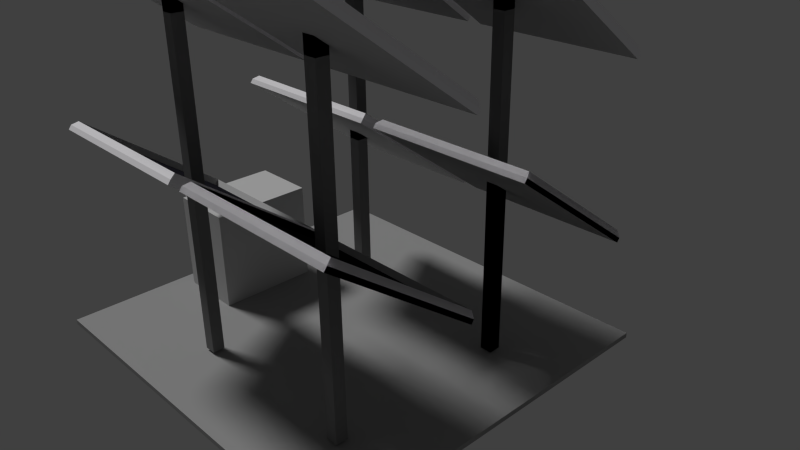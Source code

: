 # Source: solar-panel.blend  (saved by Blender 2.74.0; exported with 4.5.12 LTS)
import bpy
from mathutils import Matrix  # noqa: F401  (used for matrix-valued properties, if any)

bpy.ops.wm.read_factory_settings(use_empty=True)
scene = bpy.context.scene
scene.name = 'Scene'

# ---- collections
col_collection_1 = bpy.data.collections.new('Collection 1'); scene.collection.children.link(col_collection_1)

# ---- materials (node trees are filled in below, after node groups)
mat_material = bpy.data.materials.new('Material')
mat_material.alpha_threshold = 0.0
mat_material.use_transparent_shadow = False
mat_material.diffuse_color = (0.3588, 0.3588, 0.3588, 1.0)
mat_material.roughness = 0.5
mat_material.line_color = (0.0, 0.0, 0.0, 1.0)
mat_material_010 = bpy.data.materials.new('Material.010')
mat_material_010.alpha_threshold = 0.0
mat_material_010.use_transparent_shadow = False
mat_material_010.diffuse_color = (0.01592, 0.04009, 0.1107, 1.0)
mat_material_010.roughness = 0.5
mat_material_011 = bpy.data.materials.new('Material.011')
mat_material_011.alpha_threshold = 0.0
mat_material_011.use_transparent_shadow = False
mat_material_011.diffuse_color = (0.6152, 0.6152, 0.6152, 1.0)
mat_material_011.roughness = 0.5
mat_material_006 = bpy.data.materials.new('Material.006')
mat_material_006.alpha_threshold = 0.0
mat_material_006.use_transparent_shadow = False
mat_material_006.diffuse_color = (0.9163, 0.9369, 1.0, 1.0)
mat_material_006.roughness = 0.5
mat_material_006.line_color = (0.0, 0.0, 0.0, 1.0)
mat_material_008 = bpy.data.materials.new('Material.008')
mat_material_008.alpha_threshold = 0.0
mat_material_008.use_transparent_shadow = False
mat_material_008.diffuse_color = (0.01667, 0.01618, 0.02198, 1.0)
mat_material_008.roughness = 0.5
mat_barrette = bpy.data.materials.new('barrette')
mat_barrette.alpha_threshold = 0.0
mat_barrette.use_transparent_shadow = False
mat_barrette.diffuse_color = (0.6383, 0.6383, 0.6383, 1.0)
mat_barrette.roughness = 0.5
mat_material_009 = bpy.data.materials.new('Material.009')
mat_material_009.alpha_threshold = 0.0
mat_material_009.use_transparent_shadow = False
mat_material_009.roughness = 0.5
mat_barrette_2 = bpy.data.materials.new('barrette-2')
mat_barrette_2.alpha_threshold = 0.0
mat_barrette_2.use_transparent_shadow = False
mat_barrette_2.diffuse_color = (0.9849, 0.9699, 1.0, 1.0)
mat_barrette_2.roughness = 0.5
mat_material_007 = bpy.data.materials.new('Material.007')
mat_material_007.alpha_threshold = 0.0
mat_material_007.use_transparent_shadow = False
mat_material_007.diffuse_color = (0.2266, 0.2266, 0.2266, 1.0)
mat_material_007.roughness = 0.5
mat_material_007.line_color = (0.0, 0.0, 0.0, 1.0)
mat_material_012 = bpy.data.materials.new('Material.012')
mat_material_012.alpha_threshold = 0.0
mat_material_012.use_transparent_shadow = False
mat_material_012.diffuse_color = (0.9163, 0.9369, 1.0, 1.0)
mat_material_012.roughness = 0.5
mat_material_012.line_color = (0.0, 0.0, 0.0, 1.0)
mat_material_013 = bpy.data.materials.new('Material.013')
mat_material_013.alpha_threshold = 0.0
mat_material_013.use_transparent_shadow = False
mat_material_013.diffuse_color = (0.01667, 0.01618, 0.02198, 1.0)
mat_material_013.roughness = 0.5
mat_barrette_001 = bpy.data.materials.new('barrette.001')
mat_barrette_001.alpha_threshold = 0.0
mat_barrette_001.use_transparent_shadow = False
mat_barrette_001.diffuse_color = (0.6383, 0.6383, 0.6383, 1.0)
mat_barrette_001.roughness = 0.5
mat_material_014 = bpy.data.materials.new('Material.014')
mat_material_014.alpha_threshold = 0.0
mat_material_014.use_transparent_shadow = False
mat_material_014.roughness = 0.5
mat_barrette_2_001 = bpy.data.materials.new('barrette-2.001')
mat_barrette_2_001.alpha_threshold = 0.0
mat_barrette_2_001.use_transparent_shadow = False
mat_barrette_2_001.diffuse_color = (0.9849, 0.9699, 1.0, 1.0)
mat_barrette_2_001.roughness = 0.5
mat_material_015 = bpy.data.materials.new('Material.015')
mat_material_015.alpha_threshold = 0.0
mat_material_015.use_transparent_shadow = False
mat_material_015.diffuse_color = (0.2266, 0.2266, 0.2266, 1.0)
mat_material_015.roughness = 0.5
mat_material_015.line_color = (0.0, 0.0, 0.0, 1.0)
mat_material_016 = bpy.data.materials.new('Material.016')
mat_material_016.alpha_threshold = 0.0
mat_material_016.use_transparent_shadow = False
mat_material_016.diffuse_color = (0.9163, 0.9369, 1.0, 1.0)
mat_material_016.roughness = 0.5
mat_material_016.line_color = (0.0, 0.0, 0.0, 1.0)
mat_material_017 = bpy.data.materials.new('Material.017')
mat_material_017.alpha_threshold = 0.0
mat_material_017.use_transparent_shadow = False
mat_material_017.diffuse_color = (0.01667, 0.01618, 0.02198, 1.0)
mat_material_017.roughness = 0.5
mat_barrette_002 = bpy.data.materials.new('barrette.002')
mat_barrette_002.alpha_threshold = 0.0
mat_barrette_002.use_transparent_shadow = False
mat_barrette_002.diffuse_color = (0.6383, 0.6383, 0.6383, 1.0)
mat_barrette_002.roughness = 0.5
mat_material_018 = bpy.data.materials.new('Material.018')
mat_material_018.alpha_threshold = 0.0
mat_material_018.use_transparent_shadow = False
mat_material_018.roughness = 0.5
mat_barrette_2_002 = bpy.data.materials.new('barrette-2.002')
mat_barrette_2_002.alpha_threshold = 0.0
mat_barrette_2_002.use_transparent_shadow = False
mat_barrette_2_002.diffuse_color = (0.9849, 0.9699, 1.0, 1.0)
mat_barrette_2_002.roughness = 0.5
mat_material_019 = bpy.data.materials.new('Material.019')
mat_material_019.alpha_threshold = 0.0
mat_material_019.use_transparent_shadow = False
mat_material_019.diffuse_color = (0.2266, 0.2266, 0.2266, 1.0)
mat_material_019.roughness = 0.5
mat_material_019.line_color = (0.0, 0.0, 0.0, 1.0)
mat_material_020 = bpy.data.materials.new('Material.020')
mat_material_020.alpha_threshold = 0.0
mat_material_020.use_transparent_shadow = False
mat_material_020.diffuse_color = (0.9163, 0.9369, 1.0, 1.0)
mat_material_020.roughness = 0.5
mat_material_020.line_color = (0.0, 0.0, 0.0, 1.0)
mat_material_021 = bpy.data.materials.new('Material.021')
mat_material_021.alpha_threshold = 0.0
mat_material_021.use_transparent_shadow = False
mat_material_021.diffuse_color = (0.01667, 0.01618, 0.02198, 1.0)
mat_material_021.roughness = 0.5
mat_barrette_003 = bpy.data.materials.new('barrette.003')
mat_barrette_003.alpha_threshold = 0.0
mat_barrette_003.use_transparent_shadow = False
mat_barrette_003.diffuse_color = (0.6383, 0.6383, 0.6383, 1.0)
mat_barrette_003.roughness = 0.5
mat_material_022 = bpy.data.materials.new('Material.022')
mat_material_022.alpha_threshold = 0.0
mat_material_022.use_transparent_shadow = False
mat_material_022.roughness = 0.5
mat_barrette_2_003 = bpy.data.materials.new('barrette-2.003')
mat_barrette_2_003.alpha_threshold = 0.0
mat_barrette_2_003.use_transparent_shadow = False
mat_barrette_2_003.diffuse_color = (0.9849, 0.9699, 1.0, 1.0)
mat_barrette_2_003.roughness = 0.5
mat_material_023 = bpy.data.materials.new('Material.023')
mat_material_023.alpha_threshold = 0.0
mat_material_023.use_transparent_shadow = False
mat_material_023.diffuse_color = (0.9163, 0.9369, 1.0, 1.0)
mat_material_023.roughness = 0.5
mat_material_023.line_color = (0.0, 0.0, 0.0, 1.0)
mat_material_024 = bpy.data.materials.new('Material.024')
mat_material_024.alpha_threshold = 0.0
mat_material_024.use_transparent_shadow = False
mat_material_024.diffuse_color = (0.01667, 0.01618, 0.02198, 1.0)
mat_material_024.roughness = 0.5
mat_barrette_004 = bpy.data.materials.new('barrette.004')
mat_barrette_004.alpha_threshold = 0.0
mat_barrette_004.use_transparent_shadow = False
mat_barrette_004.diffuse_color = (0.6383, 0.6383, 0.6383, 1.0)
mat_barrette_004.roughness = 0.5
mat_material_025 = bpy.data.materials.new('Material.025')
mat_material_025.alpha_threshold = 0.0
mat_material_025.use_transparent_shadow = False
mat_material_025.roughness = 0.5
mat_barrette_2_004 = bpy.data.materials.new('barrette-2.004')
mat_barrette_2_004.alpha_threshold = 0.0
mat_barrette_2_004.use_transparent_shadow = False
mat_barrette_2_004.diffuse_color = (0.9849, 0.9699, 1.0, 1.0)
mat_barrette_2_004.roughness = 0.5
mat_material_026 = bpy.data.materials.new('Material.026')
mat_material_026.alpha_threshold = 0.0
mat_material_026.use_transparent_shadow = False
mat_material_026.diffuse_color = (0.2266, 0.2266, 0.2266, 1.0)
mat_material_026.roughness = 0.5
mat_material_026.line_color = (0.0, 0.0, 0.0, 1.0)
mat_material_027 = bpy.data.materials.new('Material.027')
mat_material_027.alpha_threshold = 0.0
mat_material_027.use_transparent_shadow = False
mat_material_027.diffuse_color = (0.9163, 0.9369, 1.0, 1.0)
mat_material_027.roughness = 0.5
mat_material_027.line_color = (0.0, 0.0, 0.0, 1.0)
mat_material_028 = bpy.data.materials.new('Material.028')
mat_material_028.alpha_threshold = 0.0
mat_material_028.use_transparent_shadow = False
mat_material_028.diffuse_color = (0.01667, 0.01618, 0.02198, 1.0)
mat_material_028.roughness = 0.5
mat_barrette_005 = bpy.data.materials.new('barrette.005')
mat_barrette_005.alpha_threshold = 0.0
mat_barrette_005.use_transparent_shadow = False
mat_barrette_005.diffuse_color = (0.6383, 0.6383, 0.6383, 1.0)
mat_barrette_005.roughness = 0.5
mat_material_029 = bpy.data.materials.new('Material.029')
mat_material_029.alpha_threshold = 0.0
mat_material_029.use_transparent_shadow = False
mat_material_029.roughness = 0.5
mat_barrette_2_005 = bpy.data.materials.new('barrette-2.005')
mat_barrette_2_005.alpha_threshold = 0.0
mat_barrette_2_005.use_transparent_shadow = False
mat_barrette_2_005.diffuse_color = (0.9849, 0.9699, 1.0, 1.0)
mat_barrette_2_005.roughness = 0.5
mat_material_030 = bpy.data.materials.new('Material.030')
mat_material_030.alpha_threshold = 0.0
mat_material_030.use_transparent_shadow = False
mat_material_030.diffuse_color = (0.2266, 0.2266, 0.2266, 1.0)
mat_material_030.roughness = 0.5
mat_material_030.line_color = (0.0, 0.0, 0.0, 1.0)
mat_material_031 = bpy.data.materials.new('Material.031')
mat_material_031.alpha_threshold = 0.0
mat_material_031.use_transparent_shadow = False
mat_material_031.diffuse_color = (0.9163, 0.9369, 1.0, 1.0)
mat_material_031.roughness = 0.5
mat_material_031.line_color = (0.0, 0.0, 0.0, 1.0)
mat_material_032 = bpy.data.materials.new('Material.032')
mat_material_032.alpha_threshold = 0.0
mat_material_032.use_transparent_shadow = False
mat_material_032.diffuse_color = (0.01667, 0.01618, 0.02198, 1.0)
mat_material_032.roughness = 0.5
mat_barrette_006 = bpy.data.materials.new('barrette.006')
mat_barrette_006.alpha_threshold = 0.0
mat_barrette_006.use_transparent_shadow = False
mat_barrette_006.diffuse_color = (0.6383, 0.6383, 0.6383, 1.0)
mat_barrette_006.roughness = 0.5
mat_material_033 = bpy.data.materials.new('Material.033')
mat_material_033.alpha_threshold = 0.0
mat_material_033.use_transparent_shadow = False
mat_material_033.roughness = 0.5
mat_barrette_2_006 = bpy.data.materials.new('barrette-2.006')
mat_barrette_2_006.alpha_threshold = 0.0
mat_barrette_2_006.use_transparent_shadow = False
mat_barrette_2_006.diffuse_color = (0.9849, 0.9699, 1.0, 1.0)
mat_barrette_2_006.roughness = 0.5
mat_material_034 = bpy.data.materials.new('Material.034')
mat_material_034.alpha_threshold = 0.0
mat_material_034.use_transparent_shadow = False
mat_material_034.diffuse_color = (0.2266, 0.2266, 0.2266, 1.0)
mat_material_034.roughness = 0.5
mat_material_034.line_color = (0.0, 0.0, 0.0, 1.0)
mat_material_035 = bpy.data.materials.new('Material.035')
mat_material_035.alpha_threshold = 0.0
mat_material_035.use_transparent_shadow = False
mat_material_035.diffuse_color = (0.9163, 0.9369, 1.0, 1.0)
mat_material_035.roughness = 0.5
mat_material_035.line_color = (0.0, 0.0, 0.0, 1.0)
mat_material_036 = bpy.data.materials.new('Material.036')
mat_material_036.alpha_threshold = 0.0
mat_material_036.use_transparent_shadow = False
mat_material_036.diffuse_color = (0.01667, 0.01618, 0.02198, 1.0)
mat_material_036.roughness = 0.5
mat_barrette_007 = bpy.data.materials.new('barrette.007')
mat_barrette_007.alpha_threshold = 0.0
mat_barrette_007.use_transparent_shadow = False
mat_barrette_007.diffuse_color = (0.6383, 0.6383, 0.6383, 1.0)
mat_barrette_007.roughness = 0.5
mat_material_037 = bpy.data.materials.new('Material.037')
mat_material_037.alpha_threshold = 0.0
mat_material_037.use_transparent_shadow = False
mat_material_037.roughness = 0.5
mat_barrette_2_007 = bpy.data.materials.new('barrette-2.007')
mat_barrette_2_007.alpha_threshold = 0.0
mat_barrette_2_007.use_transparent_shadow = False
mat_barrette_2_007.diffuse_color = (0.9849, 0.9699, 1.0, 1.0)
mat_barrette_2_007.roughness = 0.5
mat_material_038 = bpy.data.materials.new('Material.038')
mat_material_038.alpha_threshold = 0.0
mat_material_038.use_transparent_shadow = False
mat_material_038.diffuse_color = (0.2266, 0.2266, 0.2266, 1.0)
mat_material_038.roughness = 0.5
mat_material_038.line_color = (0.0, 0.0, 0.0, 1.0)
mat_material_039 = bpy.data.materials.new('Material.039')
mat_material_039.alpha_threshold = 0.0
mat_material_039.use_transparent_shadow = False
mat_material_039.diffuse_color = (0.9163, 0.9369, 1.0, 1.0)
mat_material_039.roughness = 0.5
mat_material_039.line_color = (0.0, 0.0, 0.0, 1.0)
mat_material_040 = bpy.data.materials.new('Material.040')
mat_material_040.alpha_threshold = 0.0
mat_material_040.use_transparent_shadow = False
mat_material_040.diffuse_color = (0.01667, 0.01618, 0.02198, 1.0)
mat_material_040.roughness = 0.5
mat_barrette_008 = bpy.data.materials.new('barrette.008')
mat_barrette_008.alpha_threshold = 0.0
mat_barrette_008.use_transparent_shadow = False
mat_barrette_008.diffuse_color = (0.6383, 0.6383, 0.6383, 1.0)
mat_barrette_008.roughness = 0.5
mat_material_041 = bpy.data.materials.new('Material.041')
mat_material_041.alpha_threshold = 0.0
mat_material_041.use_transparent_shadow = False
mat_material_041.roughness = 0.5
mat_barrette_2_008 = bpy.data.materials.new('barrette-2.008')
mat_barrette_2_008.alpha_threshold = 0.0
mat_barrette_2_008.use_transparent_shadow = False
mat_barrette_2_008.diffuse_color = (0.9849, 0.9699, 1.0, 1.0)
mat_barrette_2_008.roughness = 0.5
mat_material_042 = bpy.data.materials.new('Material.042')
mat_material_042.alpha_threshold = 0.0
mat_material_042.use_transparent_shadow = False
mat_material_042.diffuse_color = (0.2266, 0.2266, 0.2266, 1.0)
mat_material_042.roughness = 0.5
mat_material_042.line_color = (0.0, 0.0, 0.0, 1.0)
mat_material_043 = bpy.data.materials.new('Material.043')
mat_material_043.alpha_threshold = 0.0
mat_material_043.use_transparent_shadow = False
mat_material_043.diffuse_color = (0.9163, 0.9369, 1.0, 1.0)
mat_material_043.roughness = 0.5
mat_material_043.line_color = (0.0, 0.0, 0.0, 1.0)
mat_material_044 = bpy.data.materials.new('Material.044')
mat_material_044.alpha_threshold = 0.0
mat_material_044.use_transparent_shadow = False
mat_material_044.diffuse_color = (0.01667, 0.01618, 0.02198, 1.0)
mat_material_044.roughness = 0.5
mat_barrette_009 = bpy.data.materials.new('barrette.009')
mat_barrette_009.alpha_threshold = 0.0
mat_barrette_009.use_transparent_shadow = False
mat_barrette_009.diffuse_color = (0.6383, 0.6383, 0.6383, 1.0)
mat_barrette_009.roughness = 0.5
mat_material_045 = bpy.data.materials.new('Material.045')
mat_material_045.alpha_threshold = 0.0
mat_material_045.use_transparent_shadow = False
mat_material_045.roughness = 0.5
mat_barrette_2_009 = bpy.data.materials.new('barrette-2.009')
mat_barrette_2_009.alpha_threshold = 0.0
mat_barrette_2_009.use_transparent_shadow = False
mat_barrette_2_009.diffuse_color = (0.9849, 0.9699, 1.0, 1.0)
mat_barrette_2_009.roughness = 0.5
mat_material_046 = bpy.data.materials.new('Material.046')
mat_material_046.alpha_threshold = 0.0
mat_material_046.use_transparent_shadow = False
mat_material_046.diffuse_color = (0.2266, 0.2266, 0.2266, 1.0)
mat_material_046.roughness = 0.5
mat_material_046.line_color = (0.0, 0.0, 0.0, 1.0)
mat_material_047 = bpy.data.materials.new('Material.047')
mat_material_047.alpha_threshold = 0.0
mat_material_047.use_transparent_shadow = False
mat_material_047.diffuse_color = (0.9163, 0.9369, 1.0, 1.0)
mat_material_047.roughness = 0.5
mat_material_047.line_color = (0.0, 0.0, 0.0, 1.0)
mat_material_048 = bpy.data.materials.new('Material.048')
mat_material_048.alpha_threshold = 0.0
mat_material_048.use_transparent_shadow = False
mat_material_048.diffuse_color = (0.01667, 0.01618, 0.02198, 1.0)
mat_material_048.roughness = 0.5
mat_barrette_010 = bpy.data.materials.new('barrette.010')
mat_barrette_010.alpha_threshold = 0.0
mat_barrette_010.use_transparent_shadow = False
mat_barrette_010.diffuse_color = (0.6383, 0.6383, 0.6383, 1.0)
mat_barrette_010.roughness = 0.5
mat_material_049 = bpy.data.materials.new('Material.049')
mat_material_049.alpha_threshold = 0.0
mat_material_049.use_transparent_shadow = False
mat_material_049.roughness = 0.5
mat_barrette_2_010 = bpy.data.materials.new('barrette-2.010')
mat_barrette_2_010.alpha_threshold = 0.0
mat_barrette_2_010.use_transparent_shadow = False
mat_barrette_2_010.diffuse_color = (0.9849, 0.9699, 1.0, 1.0)
mat_barrette_2_010.roughness = 0.5
mat_material_050 = bpy.data.materials.new('Material.050')
mat_material_050.alpha_threshold = 0.0
mat_material_050.use_transparent_shadow = False
mat_material_050.diffuse_color = (0.2266, 0.2266, 0.2266, 1.0)
mat_material_050.roughness = 0.5
mat_material_050.line_color = (0.0, 0.0, 0.0, 1.0)
mat_material_051 = bpy.data.materials.new('Material.051')
mat_material_051.alpha_threshold = 0.0
mat_material_051.use_transparent_shadow = False
mat_material_051.diffuse_color = (0.9163, 0.9369, 1.0, 1.0)
mat_material_051.roughness = 0.5
mat_material_051.line_color = (0.0, 0.0, 0.0, 1.0)
mat_material_052 = bpy.data.materials.new('Material.052')
mat_material_052.alpha_threshold = 0.0
mat_material_052.use_transparent_shadow = False
mat_material_052.diffuse_color = (0.01667, 0.01618, 0.02198, 1.0)
mat_material_052.roughness = 0.5
mat_barrette_011 = bpy.data.materials.new('barrette.011')
mat_barrette_011.alpha_threshold = 0.0
mat_barrette_011.use_transparent_shadow = False
mat_barrette_011.diffuse_color = (0.6383, 0.6383, 0.6383, 1.0)
mat_barrette_011.roughness = 0.5
mat_material_053 = bpy.data.materials.new('Material.053')
mat_material_053.alpha_threshold = 0.0
mat_material_053.use_transparent_shadow = False
mat_material_053.roughness = 0.5
mat_barrette_2_011 = bpy.data.materials.new('barrette-2.011')
mat_barrette_2_011.alpha_threshold = 0.0
mat_barrette_2_011.use_transparent_shadow = False
mat_barrette_2_011.diffuse_color = (0.9849, 0.9699, 1.0, 1.0)
mat_barrette_2_011.roughness = 0.5
mat_material_054 = bpy.data.materials.new('Material.054')
mat_material_054.alpha_threshold = 0.0
mat_material_054.use_transparent_shadow = False
mat_material_054.diffuse_color = (0.2266, 0.2266, 0.2266, 1.0)
mat_material_054.roughness = 0.5
mat_material_054.line_color = (0.0, 0.0, 0.0, 1.0)
mat_material_055 = bpy.data.materials.new('Material.055')
mat_material_055.alpha_threshold = 0.0
mat_material_055.use_transparent_shadow = False
mat_material_055.diffuse_color = (0.9163, 0.9369, 1.0, 1.0)
mat_material_055.roughness = 0.5
mat_material_055.line_color = (0.0, 0.0, 0.0, 1.0)
mat_material_056 = bpy.data.materials.new('Material.056')
mat_material_056.alpha_threshold = 0.0
mat_material_056.use_transparent_shadow = False
mat_material_056.diffuse_color = (0.01667, 0.01618, 0.02198, 1.0)
mat_material_056.roughness = 0.5
mat_barrette_012 = bpy.data.materials.new('barrette.012')
mat_barrette_012.alpha_threshold = 0.0
mat_barrette_012.use_transparent_shadow = False
mat_barrette_012.diffuse_color = (0.6383, 0.6383, 0.6383, 1.0)
mat_barrette_012.roughness = 0.5
mat_material_057 = bpy.data.materials.new('Material.057')
mat_material_057.alpha_threshold = 0.0
mat_material_057.use_transparent_shadow = False
mat_material_057.roughness = 0.5
mat_barrette_2_012 = bpy.data.materials.new('barrette-2.012')
mat_barrette_2_012.alpha_threshold = 0.0
mat_barrette_2_012.use_transparent_shadow = False
mat_barrette_2_012.diffuse_color = (0.9849, 0.9699, 1.0, 1.0)
mat_barrette_2_012.roughness = 0.5
mat_material_058 = bpy.data.materials.new('Material.058')
mat_material_058.alpha_threshold = 0.0
mat_material_058.use_transparent_shadow = False
mat_material_058.diffuse_color = (0.2266, 0.2266, 0.2266, 1.0)
mat_material_058.roughness = 0.5
mat_material_058.line_color = (0.0, 0.0, 0.0, 1.0)
mat_material_059 = bpy.data.materials.new('Material.059')
mat_material_059.alpha_threshold = 0.0
mat_material_059.use_transparent_shadow = False
mat_material_059.diffuse_color = (0.9163, 0.9369, 1.0, 1.0)
mat_material_059.roughness = 0.5
mat_material_059.line_color = (0.0, 0.0, 0.0, 1.0)
mat_material_060 = bpy.data.materials.new('Material.060')
mat_material_060.alpha_threshold = 0.0
mat_material_060.use_transparent_shadow = False
mat_material_060.diffuse_color = (0.01667, 0.01618, 0.02198, 1.0)
mat_material_060.roughness = 0.5
mat_barrette_013 = bpy.data.materials.new('barrette.013')
mat_barrette_013.alpha_threshold = 0.0
mat_barrette_013.use_transparent_shadow = False
mat_barrette_013.diffuse_color = (0.6383, 0.6383, 0.6383, 1.0)
mat_barrette_013.roughness = 0.5
mat_material_061 = bpy.data.materials.new('Material.061')
mat_material_061.alpha_threshold = 0.0
mat_material_061.use_transparent_shadow = False
mat_material_061.roughness = 0.5
mat_barrette_2_013 = bpy.data.materials.new('barrette-2.013')
mat_barrette_2_013.alpha_threshold = 0.0
mat_barrette_2_013.use_transparent_shadow = False
mat_barrette_2_013.diffuse_color = (0.9849, 0.9699, 1.0, 1.0)
mat_barrette_2_013.roughness = 0.5
mat_material_062 = bpy.data.materials.new('Material.062')
mat_material_062.alpha_threshold = 0.0
mat_material_062.use_transparent_shadow = False
mat_material_062.diffuse_color = (0.2266, 0.2266, 0.2266, 1.0)
mat_material_062.roughness = 0.5
mat_material_062.line_color = (0.0, 0.0, 0.0, 1.0)

# ---- material node trees

# ---- world
world_world = bpy.data.worlds.new('World'); scene.world = world_world
world_world.color = (0.05088, 0.05088, 0.05088)
world_world.use_sun_shadow = False
world_world.sun_shadow_jitter_overblur = 0.0
world_world.cycles.sampling_method = 'MANUAL'
world_world.cycles.sample_map_resolution = 256

# ---- cameras
cam_camera = bpy.data.cameras.new('Camera')
cam_camera.clip_end = 100.0
cam_camera.lens = 35.0
cam_camera.sensor_width = 32.0
cam_camera.sensor_height = 18.0
cam_camera.ortho_scale = 7.314
cam_camera.dof.focus_distance = 0.0
cam_camera.dof.aperture_fstop = 128.0

# ---- lights
light_lamp = bpy.data.lights.new('Lamp', 'SUN')
light_lamp.transmission_factor = 0.0
light_lamp.cutoff_distance = 30.0
light_lamp.angle = 0.1993
light_lamp.energy = 1.61
light_lamp.shadow_buffer_clip_start = 1.001
light_lamp.shadow_soft_size = 0.1
light_lamp.shadow_cascade_max_distance = 1000.0
light_lamp.cycles.use_multiple_importance_sampling = False

# ---- meshes
me_cube_004 = bpy.data.meshes.new('Cube.004')
me_cube_004.from_pydata([(4.505, 3.403, -1.15), (4.505, -7.577, -1.15), (-7.172, -7.577, -1.15), (-7.172, 3.403, -1.15), (4.505, 3.403, -1.005), (4.505, -7.577, -1.005), (-7.172, -7.577, -1.005), (-7.172, 3.403, -1.005), (-6.619, -3.907, -1.052), (-6.619, -0.902, -1.052), (-4.675, -0.902, -1.052), (-4.675, -3.907, -1.052), (-6.619, -3.907, 1.954), (-6.619, -0.902, 1.954), (-4.675, -0.902, 1.954), (-4.675, -3.907, 1.954), (-6.788, -3.833, -0.9778), (-6.788, -0.9757, -0.9778), (-6.788, -3.833, 1.88), (-6.788, -0.9757, 1.88), (-6.652, -3.833, -0.9778), (-6.652, -0.9757, -0.9778), (-6.652, -3.833, 1.88), (-6.652, -0.9757, 1.88)], [], [(0, 1, 2, 3), (4, 7, 6, 5), (0, 4, 5, 1), (1, 5, 6, 2), (2, 6, 7, 3), (4, 0, 3, 7), (9, 8, 16, 17), (13, 14, 10, 9), (14, 15, 11, 10), (15, 12, 8, 11), (8, 9, 10, 11), (15, 14, 13, 12), (17, 16, 20, 21), (13, 9, 17, 19), (12, 13, 19, 18), (8, 12, 18, 16), (22, 23, 21, 20), (19, 17, 21, 23), (18, 19, 23, 22), (16, 18, 22, 20)])
me_cube_004.polygons.foreach_set('material_index', [0, 0, 0, 0, 0, 0, 0, 2, 2, 2, 0, 2, 0, 0, 0, 0, 1, 0, 0, 0])
me_cube_004.materials.append(mat_material)
me_cube_004.materials.append(mat_material_010)
me_cube_004.materials.append(mat_material_011)
me_cube_004.use_remesh_preserve_volume = False
me_cube_004.use_remesh_preserve_attributes = False
me_cube_004.use_mirror_vertex_groups = False
me_cube_004.update()
me_cube_013 = bpy.data.meshes.new('Cube.013')
me_cube_013.from_pydata([(-5.337, -6.9, 2.454), (-5.337, 0.1151, 2.454), (1.677, 0.1151, 2.454), (1.677, -6.9, 2.454), (-5.337, -6.9, 2.648), (-5.337, 0.1151, 2.648), (1.677, 0.1151, 2.648), (1.677, -6.9, 2.648), (-5.203, -6.765, 2.879), (-5.203, -0.01971, 2.879), (1.543, -0.01971, 2.879), (1.543, -6.765, 2.879), (-5.203, -6.765, 2.627), (-5.203, -0.01971, 2.627), (1.543, -0.01971, 2.627), (1.543, -6.765, 2.627)], [], [(4, 0, 1, 5), (5, 1, 2, 6), (6, 2, 3, 7), (7, 3, 0, 4), (0, 3, 2, 1), (4, 8, 11, 7), (8, 12, 15, 11), (7, 11, 10, 6), (6, 10, 9, 5), (5, 9, 8, 4), (15, 12, 13, 14), (11, 15, 14, 10), (10, 14, 13, 9), (9, 13, 12, 8)])
me_cube_013.polygons.foreach_set('material_index', [4, 4, 4, 4, 2, 4, 2, 4, 4, 4, 1, 2, 2, 2])
me_cube_013.materials.append(mat_material_006)
me_cube_013.materials.append(mat_material_008)
me_cube_013.materials.append(mat_barrette)
me_cube_013.materials.append(mat_material_009)
me_cube_013.materials.append(mat_barrette_2)
me_cube_013.use_remesh_preserve_volume = False
me_cube_013.use_remesh_preserve_attributes = False
me_cube_013.use_mirror_vertex_groups = False
me_cube_013.update()
me_cube_014 = bpy.data.meshes.new('Cube.014')
me_cube_014.from_pydata([(0.325, 0.4739, 5.724), (0.325, -0.03538, 6.066), (-0.1843, -0.03538, 6.066), (-0.1843, 0.4739, 5.724), (0.325, 0.4739, -1.354), (0.325, -0.03538, -1.354), (-0.1843, -0.03538, -1.354), (-0.1843, 0.4739, -1.354)], [], [(4, 5, 1, 0), (5, 6, 2, 1), (6, 7, 3, 2), (7, 4, 0, 3), (0, 1, 2, 3), (7, 6, 5, 4)])
me_cube_014.materials.append(mat_material_007)
me_cube_014.use_remesh_preserve_volume = False
me_cube_014.use_remesh_preserve_attributes = False
me_cube_014.use_mirror_vertex_groups = False
me_cube_014.update()
me_cube_001 = bpy.data.meshes.new('Cube.001')
me_cube_001.from_pydata([(-5.337, -6.9, 2.454), (-5.337, 0.1151, 2.454), (1.677, 0.1151, 2.454), (1.677, -6.9, 2.454), (-5.337, -6.9, 2.648), (-5.337, 0.1151, 2.648), (1.677, 0.1151, 2.648), (1.677, -6.9, 2.648), (-5.203, -6.765, 2.879), (-5.203, -0.01971, 2.879), (1.543, -0.01971, 2.879), (1.543, -6.765, 2.879), (-5.203, -6.765, 2.627), (-5.203, -0.01971, 2.627), (1.543, -0.01971, 2.627), (1.543, -6.765, 2.627)], [], [(4, 0, 1, 5), (5, 1, 2, 6), (6, 2, 3, 7), (7, 3, 0, 4), (0, 3, 2, 1), (4, 8, 11, 7), (8, 12, 15, 11), (7, 11, 10, 6), (6, 10, 9, 5), (5, 9, 8, 4), (15, 12, 13, 14), (11, 15, 14, 10), (10, 14, 13, 9), (9, 13, 12, 8)])
me_cube_001.polygons.foreach_set('material_index', [4, 4, 4, 4, 2, 4, 2, 4, 4, 4, 1, 2, 2, 2])
me_cube_001.materials.append(mat_material_012)
me_cube_001.materials.append(mat_material_013)
me_cube_001.materials.append(mat_barrette_001)
me_cube_001.materials.append(mat_material_014)
me_cube_001.materials.append(mat_barrette_2_001)
me_cube_001.use_remesh_preserve_volume = False
me_cube_001.use_remesh_preserve_attributes = False
me_cube_001.use_mirror_vertex_groups = False
me_cube_001.update()
me_cube_015 = bpy.data.meshes.new('Cube.015')
me_cube_015.from_pydata([(0.325, 0.4739, 5.724), (0.325, -0.03538, 6.066), (-0.1843, -0.03538, 6.066), (-0.1843, 0.4739, 5.724), (0.325, 0.4739, -1.354), (0.325, -0.03538, -1.354), (-0.1843, -0.03538, -1.354), (-0.1843, 0.4739, -1.354)], [], [(4, 5, 1, 0), (5, 6, 2, 1), (6, 7, 3, 2), (7, 4, 0, 3), (0, 1, 2, 3), (7, 6, 5, 4)])
me_cube_015.materials.append(mat_material_015)
me_cube_015.use_remesh_preserve_volume = False
me_cube_015.use_remesh_preserve_attributes = False
me_cube_015.use_mirror_vertex_groups = False
me_cube_015.update()
me_cube_016 = bpy.data.meshes.new('Cube.016')
me_cube_016.from_pydata([(-5.337, -6.9, 2.454), (-5.337, 0.1151, 2.454), (1.677, 0.1151, 2.454), (1.677, -6.9, 2.454), (-5.337, -6.9, 2.648), (-5.337, 0.1151, 2.648), (1.677, 0.1151, 2.648), (1.677, -6.9, 2.648), (-5.203, -6.765, 2.879), (-5.203, -0.01971, 2.879), (1.543, -0.01971, 2.879), (1.543, -6.765, 2.879), (-5.203, -6.765, 2.627), (-5.203, -0.01971, 2.627), (1.543, -0.01971, 2.627), (1.543, -6.765, 2.627)], [], [(4, 0, 1, 5), (5, 1, 2, 6), (6, 2, 3, 7), (7, 3, 0, 4), (0, 3, 2, 1), (4, 8, 11, 7), (8, 12, 15, 11), (7, 11, 10, 6), (6, 10, 9, 5), (5, 9, 8, 4), (15, 12, 13, 14), (11, 15, 14, 10), (10, 14, 13, 9), (9, 13, 12, 8)])
me_cube_016.polygons.foreach_set('material_index', [4, 4, 4, 4, 2, 4, 2, 4, 4, 4, 1, 2, 2, 2])
me_cube_016.materials.append(mat_material_016)
me_cube_016.materials.append(mat_material_017)
me_cube_016.materials.append(mat_barrette_002)
me_cube_016.materials.append(mat_material_018)
me_cube_016.materials.append(mat_barrette_2_002)
me_cube_016.use_remesh_preserve_volume = False
me_cube_016.use_remesh_preserve_attributes = False
me_cube_016.use_mirror_vertex_groups = False
me_cube_016.update()
me_cube_017 = bpy.data.meshes.new('Cube.017')
me_cube_017.from_pydata([(0.325, 0.4739, 5.724), (0.325, -0.03538, 6.066), (-0.1843, -0.03538, 6.066), (-0.1843, 0.4739, 5.724), (0.325, 0.4739, -1.354), (0.325, -0.03538, -1.354), (-0.1843, -0.03538, -1.354), (-0.1843, 0.4739, -1.354)], [], [(4, 5, 1, 0), (5, 6, 2, 1), (6, 7, 3, 2), (7, 4, 0, 3), (0, 1, 2, 3), (7, 6, 5, 4)])
me_cube_017.materials.append(mat_material_019)
me_cube_017.use_remesh_preserve_volume = False
me_cube_017.use_remesh_preserve_attributes = False
me_cube_017.use_mirror_vertex_groups = False
me_cube_017.update()
me_cube_018 = bpy.data.meshes.new('Cube.018')
me_cube_018.from_pydata([(-5.337, -6.9, 2.454), (-5.337, 0.1151, 2.454), (1.677, 0.1151, 2.454), (1.677, -6.9, 2.454), (-5.337, -6.9, 2.648), (-5.337, 0.1151, 2.648), (1.677, 0.1151, 2.648), (1.677, -6.9, 2.648), (-5.203, -6.765, 2.879), (-5.203, -0.01971, 2.879), (1.543, -0.01971, 2.879), (1.543, -6.765, 2.879), (-5.203, -6.765, 2.627), (-5.203, -0.01971, 2.627), (1.543, -0.01971, 2.627), (1.543, -6.765, 2.627)], [], [(4, 0, 1, 5), (5, 1, 2, 6), (6, 2, 3, 7), (7, 3, 0, 4), (0, 3, 2, 1), (4, 8, 11, 7), (8, 12, 15, 11), (7, 11, 10, 6), (6, 10, 9, 5), (5, 9, 8, 4), (15, 12, 13, 14), (11, 15, 14, 10), (10, 14, 13, 9), (9, 13, 12, 8)])
me_cube_018.polygons.foreach_set('material_index', [4, 4, 4, 4, 2, 4, 2, 4, 4, 4, 1, 2, 2, 2])
me_cube_018.materials.append(mat_material_020)
me_cube_018.materials.append(mat_material_021)
me_cube_018.materials.append(mat_barrette_003)
me_cube_018.materials.append(mat_material_022)
me_cube_018.materials.append(mat_barrette_2_003)
me_cube_018.use_remesh_preserve_volume = False
me_cube_018.use_remesh_preserve_attributes = False
me_cube_018.use_mirror_vertex_groups = False
me_cube_018.update()
me_cube_019 = bpy.data.meshes.new('Cube.019')
me_cube_019.from_pydata([(-5.337, -6.9, 2.454), (-5.337, 0.1151, 2.454), (1.677, 0.1151, 2.454), (1.677, -6.9, 2.454), (-5.337, -6.9, 2.648), (-5.337, 0.1151, 2.648), (1.677, 0.1151, 2.648), (1.677, -6.9, 2.648), (-5.203, -6.765, 2.879), (-5.203, -0.01971, 2.879), (1.543, -0.01971, 2.879), (1.543, -6.765, 2.879), (-5.203, -6.765, 2.627), (-5.203, -0.01971, 2.627), (1.543, -0.01971, 2.627), (1.543, -6.765, 2.627)], [], [(4, 0, 1, 5), (5, 1, 2, 6), (6, 2, 3, 7), (7, 3, 0, 4), (0, 3, 2, 1), (4, 8, 11, 7), (8, 12, 15, 11), (7, 11, 10, 6), (6, 10, 9, 5), (5, 9, 8, 4), (15, 12, 13, 14), (11, 15, 14, 10), (10, 14, 13, 9), (9, 13, 12, 8)])
me_cube_019.polygons.foreach_set('material_index', [4, 4, 4, 4, 2, 4, 2, 4, 4, 4, 1, 2, 2, 2])
me_cube_019.materials.append(mat_material_023)
me_cube_019.materials.append(mat_material_024)
me_cube_019.materials.append(mat_barrette_004)
me_cube_019.materials.append(mat_material_025)
me_cube_019.materials.append(mat_barrette_2_004)
me_cube_019.use_remesh_preserve_volume = False
me_cube_019.use_remesh_preserve_attributes = False
me_cube_019.use_mirror_vertex_groups = False
me_cube_019.update()
me_cube_020 = bpy.data.meshes.new('Cube.020')
me_cube_020.from_pydata([(0.325, 0.4739, 5.724), (0.325, -0.03538, 6.066), (-0.1843, -0.03538, 6.066), (-0.1843, 0.4739, 5.724), (0.325, 0.4739, -1.354), (0.325, -0.03538, -1.354), (-0.1843, -0.03538, -1.354), (-0.1843, 0.4739, -1.354)], [], [(4, 5, 1, 0), (5, 6, 2, 1), (6, 7, 3, 2), (7, 4, 0, 3), (0, 1, 2, 3), (7, 6, 5, 4)])
me_cube_020.materials.append(mat_material_026)
me_cube_020.use_remesh_preserve_volume = False
me_cube_020.use_remesh_preserve_attributes = False
me_cube_020.use_mirror_vertex_groups = False
me_cube_020.update()
me_cube_021 = bpy.data.meshes.new('Cube.021')
me_cube_021.from_pydata([(-5.337, -6.9, 2.454), (-5.337, 0.1151, 2.454), (1.677, 0.1151, 2.454), (1.677, -6.9, 2.454), (-5.337, -6.9, 2.648), (-5.337, 0.1151, 2.648), (1.677, 0.1151, 2.648), (1.677, -6.9, 2.648), (-5.203, -6.765, 2.879), (-5.203, -0.01971, 2.879), (1.543, -0.01971, 2.879), (1.543, -6.765, 2.879), (-5.203, -6.765, 2.627), (-5.203, -0.01971, 2.627), (1.543, -0.01971, 2.627), (1.543, -6.765, 2.627)], [], [(4, 0, 1, 5), (5, 1, 2, 6), (6, 2, 3, 7), (7, 3, 0, 4), (0, 3, 2, 1), (4, 8, 11, 7), (8, 12, 15, 11), (7, 11, 10, 6), (6, 10, 9, 5), (5, 9, 8, 4), (15, 12, 13, 14), (11, 15, 14, 10), (10, 14, 13, 9), (9, 13, 12, 8)])
me_cube_021.polygons.foreach_set('material_index', [4, 4, 4, 4, 2, 4, 2, 4, 4, 4, 1, 2, 2, 2])
me_cube_021.materials.append(mat_material_027)
me_cube_021.materials.append(mat_material_028)
me_cube_021.materials.append(mat_barrette_005)
me_cube_021.materials.append(mat_material_029)
me_cube_021.materials.append(mat_barrette_2_005)
me_cube_021.use_remesh_preserve_volume = False
me_cube_021.use_remesh_preserve_attributes = False
me_cube_021.use_mirror_vertex_groups = False
me_cube_021.update()
me_cube_022 = bpy.data.meshes.new('Cube.022')
me_cube_022.from_pydata([(0.325, 0.4739, 5.724), (0.325, -0.03538, 6.066), (-0.1843, -0.03538, 6.066), (-0.1843, 0.4739, 5.724), (0.325, 0.4739, -1.354), (0.325, -0.03538, -1.354), (-0.1843, -0.03538, -1.354), (-0.1843, 0.4739, -1.354)], [], [(4, 5, 1, 0), (5, 6, 2, 1), (6, 7, 3, 2), (7, 4, 0, 3), (0, 1, 2, 3), (7, 6, 5, 4)])
me_cube_022.materials.append(mat_material_030)
me_cube_022.use_remesh_preserve_volume = False
me_cube_022.use_remesh_preserve_attributes = False
me_cube_022.use_mirror_vertex_groups = False
me_cube_022.update()
me_cube_023 = bpy.data.meshes.new('Cube.023')
me_cube_023.from_pydata([(-5.337, -6.9, 2.454), (-5.337, 0.1151, 2.454), (1.677, 0.1151, 2.454), (1.677, -6.9, 2.454), (-5.337, -6.9, 2.648), (-5.337, 0.1151, 2.648), (1.677, 0.1151, 2.648), (1.677, -6.9, 2.648), (-5.203, -6.765, 2.879), (-5.203, -0.01971, 2.879), (1.543, -0.01971, 2.879), (1.543, -6.765, 2.879), (-5.203, -6.765, 2.627), (-5.203, -0.01971, 2.627), (1.543, -0.01971, 2.627), (1.543, -6.765, 2.627)], [], [(4, 0, 1, 5), (5, 1, 2, 6), (6, 2, 3, 7), (7, 3, 0, 4), (0, 3, 2, 1), (4, 8, 11, 7), (8, 12, 15, 11), (7, 11, 10, 6), (6, 10, 9, 5), (5, 9, 8, 4), (15, 12, 13, 14), (11, 15, 14, 10), (10, 14, 13, 9), (9, 13, 12, 8)])
me_cube_023.polygons.foreach_set('material_index', [4, 4, 4, 4, 2, 4, 2, 4, 4, 4, 1, 2, 2, 2])
me_cube_023.materials.append(mat_material_031)
me_cube_023.materials.append(mat_material_032)
me_cube_023.materials.append(mat_barrette_006)
me_cube_023.materials.append(mat_material_033)
me_cube_023.materials.append(mat_barrette_2_006)
me_cube_023.use_remesh_preserve_volume = False
me_cube_023.use_remesh_preserve_attributes = False
me_cube_023.use_mirror_vertex_groups = False
me_cube_023.update()
me_cube_024 = bpy.data.meshes.new('Cube.024')
me_cube_024.from_pydata([(0.325, 0.4739, 5.724), (0.325, -0.03538, 6.066), (-0.1843, -0.03538, 6.066), (-0.1843, 0.4739, 5.724), (0.325, 0.4739, -1.354), (0.325, -0.03538, -1.354), (-0.1843, -0.03538, -1.354), (-0.1843, 0.4739, -1.354)], [], [(4, 5, 1, 0), (5, 6, 2, 1), (6, 7, 3, 2), (7, 4, 0, 3), (0, 1, 2, 3), (7, 6, 5, 4)])
me_cube_024.materials.append(mat_material_034)
me_cube_024.use_remesh_preserve_volume = False
me_cube_024.use_remesh_preserve_attributes = False
me_cube_024.use_mirror_vertex_groups = False
me_cube_024.update()
me_cube_025 = bpy.data.meshes.new('Cube.025')
me_cube_025.from_pydata([(-5.337, -6.9, 2.454), (-5.337, 0.1151, 2.454), (1.677, 0.1151, 2.454), (1.677, -6.9, 2.454), (-5.337, -6.9, 2.648), (-5.337, 0.1151, 2.648), (1.677, 0.1151, 2.648), (1.677, -6.9, 2.648), (-5.203, -6.765, 2.879), (-5.203, -0.01971, 2.879), (1.543, -0.01971, 2.879), (1.543, -6.765, 2.879), (-5.203, -6.765, 2.627), (-5.203, -0.01971, 2.627), (1.543, -0.01971, 2.627), (1.543, -6.765, 2.627)], [], [(4, 0, 1, 5), (5, 1, 2, 6), (6, 2, 3, 7), (7, 3, 0, 4), (0, 3, 2, 1), (4, 8, 11, 7), (8, 12, 15, 11), (7, 11, 10, 6), (6, 10, 9, 5), (5, 9, 8, 4), (15, 12, 13, 14), (11, 15, 14, 10), (10, 14, 13, 9), (9, 13, 12, 8)])
me_cube_025.polygons.foreach_set('material_index', [4, 4, 4, 4, 2, 4, 2, 4, 4, 4, 1, 2, 2, 2])
me_cube_025.materials.append(mat_material_035)
me_cube_025.materials.append(mat_material_036)
me_cube_025.materials.append(mat_barrette_007)
me_cube_025.materials.append(mat_material_037)
me_cube_025.materials.append(mat_barrette_2_007)
me_cube_025.use_remesh_preserve_volume = False
me_cube_025.use_remesh_preserve_attributes = False
me_cube_025.use_mirror_vertex_groups = False
me_cube_025.update()
me_cube_026 = bpy.data.meshes.new('Cube.026')
me_cube_026.from_pydata([(0.325, 0.4739, 5.724), (0.325, -0.03538, 6.066), (-0.1843, -0.03538, 6.066), (-0.1843, 0.4739, 5.724), (0.325, 0.4739, -1.354), (0.325, -0.03538, -1.354), (-0.1843, -0.03538, -1.354), (-0.1843, 0.4739, -1.354)], [], [(4, 5, 1, 0), (5, 6, 2, 1), (6, 7, 3, 2), (7, 4, 0, 3), (0, 1, 2, 3), (7, 6, 5, 4)])
me_cube_026.materials.append(mat_material_038)
me_cube_026.use_remesh_preserve_volume = False
me_cube_026.use_remesh_preserve_attributes = False
me_cube_026.use_mirror_vertex_groups = False
me_cube_026.update()
me_cube_027 = bpy.data.meshes.new('Cube.027')
me_cube_027.from_pydata([(-5.337, -6.9, 2.454), (-5.337, 0.1151, 2.454), (1.677, 0.1151, 2.454), (1.677, -6.9, 2.454), (-5.337, -6.9, 2.648), (-5.337, 0.1151, 2.648), (1.677, 0.1151, 2.648), (1.677, -6.9, 2.648), (-5.203, -6.765, 2.879), (-5.203, -0.01971, 2.879), (1.543, -0.01971, 2.879), (1.543, -6.765, 2.879), (-5.203, -6.765, 2.627), (-5.203, -0.01971, 2.627), (1.543, -0.01971, 2.627), (1.543, -6.765, 2.627)], [], [(4, 0, 1, 5), (5, 1, 2, 6), (6, 2, 3, 7), (7, 3, 0, 4), (0, 3, 2, 1), (4, 8, 11, 7), (8, 12, 15, 11), (7, 11, 10, 6), (6, 10, 9, 5), (5, 9, 8, 4), (15, 12, 13, 14), (11, 15, 14, 10), (10, 14, 13, 9), (9, 13, 12, 8)])
me_cube_027.polygons.foreach_set('material_index', [4, 4, 4, 4, 2, 4, 2, 4, 4, 4, 1, 2, 2, 2])
me_cube_027.materials.append(mat_material_039)
me_cube_027.materials.append(mat_material_040)
me_cube_027.materials.append(mat_barrette_008)
me_cube_027.materials.append(mat_material_041)
me_cube_027.materials.append(mat_barrette_2_008)
me_cube_027.use_remesh_preserve_volume = False
me_cube_027.use_remesh_preserve_attributes = False
me_cube_027.use_mirror_vertex_groups = False
me_cube_027.update()
me_cube_028 = bpy.data.meshes.new('Cube.028')
me_cube_028.from_pydata([(0.325, 0.4739, 5.724), (0.325, -0.03538, 6.066), (-0.1843, -0.03538, 6.066), (-0.1843, 0.4739, 5.724), (0.325, 0.4739, -1.354), (0.325, -0.03538, -1.354), (-0.1843, -0.03538, -1.354), (-0.1843, 0.4739, -1.354)], [], [(4, 5, 1, 0), (5, 6, 2, 1), (6, 7, 3, 2), (7, 4, 0, 3), (0, 1, 2, 3), (7, 6, 5, 4)])
me_cube_028.materials.append(mat_material_042)
me_cube_028.use_remesh_preserve_volume = False
me_cube_028.use_remesh_preserve_attributes = False
me_cube_028.use_mirror_vertex_groups = False
me_cube_028.update()
me_cube_029 = bpy.data.meshes.new('Cube.029')
me_cube_029.from_pydata([(-5.337, -6.9, 2.454), (-5.337, 0.1151, 2.454), (1.677, 0.1151, 2.454), (1.677, -6.9, 2.454), (-5.337, -6.9, 2.648), (-5.337, 0.1151, 2.648), (1.677, 0.1151, 2.648), (1.677, -6.9, 2.648), (-5.203, -6.765, 2.879), (-5.203, -0.01971, 2.879), (1.543, -0.01971, 2.879), (1.543, -6.765, 2.879), (-5.203, -6.765, 2.627), (-5.203, -0.01971, 2.627), (1.543, -0.01971, 2.627), (1.543, -6.765, 2.627)], [], [(4, 0, 1, 5), (5, 1, 2, 6), (6, 2, 3, 7), (7, 3, 0, 4), (0, 3, 2, 1), (4, 8, 11, 7), (8, 12, 15, 11), (7, 11, 10, 6), (6, 10, 9, 5), (5, 9, 8, 4), (15, 12, 13, 14), (11, 15, 14, 10), (10, 14, 13, 9), (9, 13, 12, 8)])
me_cube_029.polygons.foreach_set('material_index', [4, 4, 4, 4, 2, 4, 2, 4, 4, 4, 1, 2, 2, 2])
me_cube_029.materials.append(mat_material_043)
me_cube_029.materials.append(mat_material_044)
me_cube_029.materials.append(mat_barrette_009)
me_cube_029.materials.append(mat_material_045)
me_cube_029.materials.append(mat_barrette_2_009)
me_cube_029.use_remesh_preserve_volume = False
me_cube_029.use_remesh_preserve_attributes = False
me_cube_029.use_mirror_vertex_groups = False
me_cube_029.update()
me_cube_030 = bpy.data.meshes.new('Cube.030')
me_cube_030.from_pydata([(0.325, 0.4739, 5.724), (0.325, -0.03538, 6.066), (-0.1843, -0.03538, 6.066), (-0.1843, 0.4739, 5.724), (0.325, 0.4739, -1.354), (0.325, -0.03538, -1.354), (-0.1843, -0.03538, -1.354), (-0.1843, 0.4739, -1.354)], [], [(4, 5, 1, 0), (5, 6, 2, 1), (6, 7, 3, 2), (7, 4, 0, 3), (0, 1, 2, 3), (7, 6, 5, 4)])
me_cube_030.materials.append(mat_material_046)
me_cube_030.use_remesh_preserve_volume = False
me_cube_030.use_remesh_preserve_attributes = False
me_cube_030.use_mirror_vertex_groups = False
me_cube_030.update()
me_cube_031 = bpy.data.meshes.new('Cube.031')
me_cube_031.from_pydata([(-5.337, -6.9, 2.454), (-5.337, 0.1151, 2.454), (1.677, 0.1151, 2.454), (1.677, -6.9, 2.454), (-5.337, -6.9, 2.648), (-5.337, 0.1151, 2.648), (1.677, 0.1151, 2.648), (1.677, -6.9, 2.648), (-5.203, -6.765, 2.879), (-5.203, -0.01971, 2.879), (1.543, -0.01971, 2.879), (1.543, -6.765, 2.879), (-5.203, -6.765, 2.627), (-5.203, -0.01971, 2.627), (1.543, -0.01971, 2.627), (1.543, -6.765, 2.627)], [], [(4, 0, 1, 5), (5, 1, 2, 6), (6, 2, 3, 7), (7, 3, 0, 4), (0, 3, 2, 1), (4, 8, 11, 7), (8, 12, 15, 11), (7, 11, 10, 6), (6, 10, 9, 5), (5, 9, 8, 4), (15, 12, 13, 14), (11, 15, 14, 10), (10, 14, 13, 9), (9, 13, 12, 8)])
me_cube_031.polygons.foreach_set('material_index', [4, 4, 4, 4, 2, 4, 2, 4, 4, 4, 1, 2, 2, 2])
me_cube_031.materials.append(mat_material_047)
me_cube_031.materials.append(mat_material_048)
me_cube_031.materials.append(mat_barrette_010)
me_cube_031.materials.append(mat_material_049)
me_cube_031.materials.append(mat_barrette_2_010)
me_cube_031.use_remesh_preserve_volume = False
me_cube_031.use_remesh_preserve_attributes = False
me_cube_031.use_mirror_vertex_groups = False
me_cube_031.update()
me_cube_032 = bpy.data.meshes.new('Cube.032')
me_cube_032.from_pydata([(0.325, 0.4739, 5.724), (0.325, -0.03538, 6.066), (-0.1843, -0.03538, 6.066), (-0.1843, 0.4739, 5.724), (0.325, 0.4739, -1.354), (0.325, -0.03538, -1.354), (-0.1843, -0.03538, -1.354), (-0.1843, 0.4739, -1.354)], [], [(4, 5, 1, 0), (5, 6, 2, 1), (6, 7, 3, 2), (7, 4, 0, 3), (0, 1, 2, 3), (7, 6, 5, 4)])
me_cube_032.materials.append(mat_material_050)
me_cube_032.use_remesh_preserve_volume = False
me_cube_032.use_remesh_preserve_attributes = False
me_cube_032.use_mirror_vertex_groups = False
me_cube_032.update()
me_cube_033 = bpy.data.meshes.new('Cube.033')
me_cube_033.from_pydata([(-5.337, -6.9, 2.454), (-5.337, 0.1151, 2.454), (1.677, 0.1151, 2.454), (1.677, -6.9, 2.454), (-5.337, -6.9, 2.648), (-5.337, 0.1151, 2.648), (1.677, 0.1151, 2.648), (1.677, -6.9, 2.648), (-5.203, -6.765, 2.879), (-5.203, -0.01971, 2.879), (1.543, -0.01971, 2.879), (1.543, -6.765, 2.879), (-5.203, -6.765, 2.627), (-5.203, -0.01971, 2.627), (1.543, -0.01971, 2.627), (1.543, -6.765, 2.627)], [], [(4, 0, 1, 5), (5, 1, 2, 6), (6, 2, 3, 7), (7, 3, 0, 4), (0, 3, 2, 1), (4, 8, 11, 7), (8, 12, 15, 11), (7, 11, 10, 6), (6, 10, 9, 5), (5, 9, 8, 4), (15, 12, 13, 14), (11, 15, 14, 10), (10, 14, 13, 9), (9, 13, 12, 8)])
me_cube_033.polygons.foreach_set('material_index', [4, 4, 4, 4, 2, 4, 2, 4, 4, 4, 1, 2, 2, 2])
me_cube_033.materials.append(mat_material_051)
me_cube_033.materials.append(mat_material_052)
me_cube_033.materials.append(mat_barrette_011)
me_cube_033.materials.append(mat_material_053)
me_cube_033.materials.append(mat_barrette_2_011)
me_cube_033.use_remesh_preserve_volume = False
me_cube_033.use_remesh_preserve_attributes = False
me_cube_033.use_mirror_vertex_groups = False
me_cube_033.update()
me_cube_034 = bpy.data.meshes.new('Cube.034')
me_cube_034.from_pydata([(0.325, 0.4739, 5.724), (0.325, -0.03538, 6.066), (-0.1843, -0.03538, 6.066), (-0.1843, 0.4739, 5.724), (0.325, 0.4739, -1.354), (0.325, -0.03538, -1.354), (-0.1843, -0.03538, -1.354), (-0.1843, 0.4739, -1.354)], [], [(4, 5, 1, 0), (5, 6, 2, 1), (6, 7, 3, 2), (7, 4, 0, 3), (0, 1, 2, 3), (7, 6, 5, 4)])
me_cube_034.materials.append(mat_material_054)
me_cube_034.use_remesh_preserve_volume = False
me_cube_034.use_remesh_preserve_attributes = False
me_cube_034.use_mirror_vertex_groups = False
me_cube_034.update()
me_cube_035 = bpy.data.meshes.new('Cube.035')
me_cube_035.from_pydata([(-5.337, -6.9, 2.454), (-5.337, 0.1151, 2.454), (1.677, 0.1151, 2.454), (1.677, -6.9, 2.454), (-5.337, -6.9, 2.648), (-5.337, 0.1151, 2.648), (1.677, 0.1151, 2.648), (1.677, -6.9, 2.648), (-5.203, -6.765, 2.879), (-5.203, -0.01971, 2.879), (1.543, -0.01971, 2.879), (1.543, -6.765, 2.879), (-5.203, -6.765, 2.627), (-5.203, -0.01971, 2.627), (1.543, -0.01971, 2.627), (1.543, -6.765, 2.627)], [], [(4, 0, 1, 5), (5, 1, 2, 6), (6, 2, 3, 7), (7, 3, 0, 4), (0, 3, 2, 1), (4, 8, 11, 7), (8, 12, 15, 11), (7, 11, 10, 6), (6, 10, 9, 5), (5, 9, 8, 4), (15, 12, 13, 14), (11, 15, 14, 10), (10, 14, 13, 9), (9, 13, 12, 8)])
me_cube_035.polygons.foreach_set('material_index', [4, 4, 4, 4, 2, 4, 2, 4, 4, 4, 1, 2, 2, 2])
me_cube_035.materials.append(mat_material_055)
me_cube_035.materials.append(mat_material_056)
me_cube_035.materials.append(mat_barrette_012)
me_cube_035.materials.append(mat_material_057)
me_cube_035.materials.append(mat_barrette_2_012)
me_cube_035.use_remesh_preserve_volume = False
me_cube_035.use_remesh_preserve_attributes = False
me_cube_035.use_mirror_vertex_groups = False
me_cube_035.update()
me_cube_036 = bpy.data.meshes.new('Cube.036')
me_cube_036.from_pydata([(0.325, 0.4739, 5.724), (0.325, -0.03538, 6.066), (-0.1843, -0.03538, 6.066), (-0.1843, 0.4739, 5.724), (0.325, 0.4739, -1.354), (0.325, -0.03538, -1.354), (-0.1843, -0.03538, -1.354), (-0.1843, 0.4739, -1.354)], [], [(4, 5, 1, 0), (5, 6, 2, 1), (6, 7, 3, 2), (7, 4, 0, 3), (0, 1, 2, 3), (7, 6, 5, 4)])
me_cube_036.materials.append(mat_material_058)
me_cube_036.use_remesh_preserve_volume = False
me_cube_036.use_remesh_preserve_attributes = False
me_cube_036.use_mirror_vertex_groups = False
me_cube_036.update()
me_cube_037 = bpy.data.meshes.new('Cube.037')
me_cube_037.from_pydata([(-5.337, -6.9, 2.454), (-5.337, 0.1151, 2.454), (1.677, 0.1151, 2.454), (1.677, -6.9, 2.454), (-5.337, -6.9, 2.648), (-5.337, 0.1151, 2.648), (1.677, 0.1151, 2.648), (1.677, -6.9, 2.648), (-5.203, -6.765, 2.879), (-5.203, -0.01971, 2.879), (1.543, -0.01971, 2.879), (1.543, -6.765, 2.879), (-5.203, -6.765, 2.627), (-5.203, -0.01971, 2.627), (1.543, -0.01971, 2.627), (1.543, -6.765, 2.627)], [], [(4, 0, 1, 5), (5, 1, 2, 6), (6, 2, 3, 7), (7, 3, 0, 4), (0, 3, 2, 1), (4, 8, 11, 7), (8, 12, 15, 11), (7, 11, 10, 6), (6, 10, 9, 5), (5, 9, 8, 4), (15, 12, 13, 14), (11, 15, 14, 10), (10, 14, 13, 9), (9, 13, 12, 8)])
me_cube_037.polygons.foreach_set('material_index', [4, 4, 4, 4, 2, 4, 2, 4, 4, 4, 1, 2, 2, 2])
me_cube_037.materials.append(mat_material_059)
me_cube_037.materials.append(mat_material_060)
me_cube_037.materials.append(mat_barrette_013)
me_cube_037.materials.append(mat_material_061)
me_cube_037.materials.append(mat_barrette_2_013)
me_cube_037.use_remesh_preserve_volume = False
me_cube_037.use_remesh_preserve_attributes = False
me_cube_037.use_mirror_vertex_groups = False
me_cube_037.update()
me_cube_038 = bpy.data.meshes.new('Cube.038')
me_cube_038.from_pydata([(0.325, 0.4739, 5.724), (0.325, -0.03538, 6.066), (-0.1843, -0.03538, 6.066), (-0.1843, 0.4739, 5.724), (0.325, 0.4739, -1.354), (0.325, -0.03538, -1.354), (-0.1843, -0.03538, -1.354), (-0.1843, 0.4739, -1.354)], [], [(4, 5, 1, 0), (5, 6, 2, 1), (6, 7, 3, 2), (7, 4, 0, 3), (0, 1, 2, 3), (7, 6, 5, 4)])
me_cube_038.materials.append(mat_material_062)
me_cube_038.use_remesh_preserve_volume = False
me_cube_038.use_remesh_preserve_attributes = False
me_cube_038.use_mirror_vertex_groups = False
me_cube_038.update()

# ---- objects
ob_cube_004 = bpy.data.objects.new('Cube.004', me_cube_004)
ob_lamp = bpy.data.objects.new('Lamp', light_lamp)
ob_camera = bpy.data.objects.new('Camera', cam_camera)
ob_cube_012 = bpy.data.objects.new('Cube.012', me_cube_013)
ob_cube_013 = bpy.data.objects.new('Cube.013', me_cube_014)
ob_cube_000 = bpy.data.objects.new('Cube.000', me_cube_001)
ob_cube_001 = bpy.data.objects.new('Cube.001', me_cube_015)
ob_cube_002 = bpy.data.objects.new('Cube.002', me_cube_016)
ob_cube_003 = bpy.data.objects.new('Cube.003', me_cube_017)
ob_cube_005 = bpy.data.objects.new('Cube.005', me_cube_018)
ob_cube_006 = bpy.data.objects.new('Cube.006', me_cube_019)
ob_cube_007 = bpy.data.objects.new('Cube.007', me_cube_020)
ob_cube_008 = bpy.data.objects.new('Cube.008', me_cube_021)
ob_cube_009 = bpy.data.objects.new('Cube.009', me_cube_022)
ob_cube_010 = bpy.data.objects.new('Cube.010', me_cube_023)
ob_cube_011 = bpy.data.objects.new('Cube.011', me_cube_024)
ob_cube_014 = bpy.data.objects.new('Cube.014', me_cube_025)
ob_cube_015 = bpy.data.objects.new('Cube.015', me_cube_026)
ob_cube_016 = bpy.data.objects.new('Cube.016', me_cube_027)
ob_cube_017 = bpy.data.objects.new('Cube.017', me_cube_028)
ob_cube_018 = bpy.data.objects.new('Cube.018', me_cube_029)
ob_cube_019 = bpy.data.objects.new('Cube.019', me_cube_030)
ob_cube_020 = bpy.data.objects.new('Cube.020', me_cube_031)
ob_cube_021 = bpy.data.objects.new('Cube.021', me_cube_032)
ob_cube_022 = bpy.data.objects.new('Cube.022', me_cube_033)
ob_cube_023 = bpy.data.objects.new('Cube.023', me_cube_034)
ob_cube_024 = bpy.data.objects.new('Cube.024', me_cube_035)
ob_cube_025 = bpy.data.objects.new('Cube.025', me_cube_036)
ob_cube_026 = bpy.data.objects.new('Cube.026', me_cube_037)
ob_cube_027 = bpy.data.objects.new('Cube.027', me_cube_038)

# ---- transforms, parenting, visibility, modifiers, constraints
ob_cube_004.location = (0.2398, 0.1848, 0.1419)
ob_cube_004.scale = (0.0753, 0.0753, 0.0753)
ob_cube_004.lock_rotations_4d = False
ob_cube_004.empty_display_type = 'ARROWS'
ob_cube_004.lineart.crease_threshold = 0.0
ob_lamp.location = (-2.166, 0.1608, 3.121)
ob_lamp.rotation_euler = (-0.5705, -0.159, 1.538)
ob_lamp.scale = (0.1819, 0.1819, 0.1819)
ob_lamp.lock_rotations_4d = False
ob_lamp.empty_display_type = 'ARROWS'
ob_lamp.color = (0.0, 0.0, 0.0, 0.0)
ob_lamp.lineart.crease_threshold = 0.0
ob_camera.location = (1.4, -0.9847, 1.114)
ob_camera.rotation_euler = (1.109, 0.01082, 0.8149)
ob_camera.scale = (0.1819, 0.1819, 0.1819)
ob_camera.lock_rotations_4d = False
ob_camera.empty_display_type = 'ARROWS'
ob_camera.color = (0.0, 0.0, 0.0, 0.0)
ob_camera.display_type = 'WIRE'
ob_camera.lineart.crease_threshold = 0.0
ob_cube_012.location = (0.513, -0.1623, 0.2344)
ob_cube_012.rotation_euler = (-0.6296, -0.0, 0.0)
ob_cube_012.scale = (0.05185, 0.05185, 0.05185)
ob_cube_012.lock_rotations_4d = False
ob_cube_012.empty_display_type = 'ARROWS'
ob_cube_012.lineart.crease_threshold = 0.0
ob_cube_013.location = (0.4121, -0.2382, 0.1419)
ob_cube_013.scale = (0.05185, 0.05185, 0.05185)
ob_cube_013.lock_rotations_4d = False
ob_cube_013.empty_display_type = 'ARROWS'
ob_cube_013.lineart.crease_threshold = 0.0
ob_cube_000.location = (0.513, 0.2491, 0.2344)
ob_cube_000.rotation_euler = (-0.6296, -0.0, 0.0)
ob_cube_000.scale = (0.05185, 0.05185, 0.05185)
ob_cube_000.lock_rotations_4d = False
ob_cube_000.empty_display_type = 'ARROWS'
ob_cube_000.lineart.crease_threshold = 0.0
ob_cube_001.location = (0.4121, 0.1732, 0.1419)
ob_cube_001.scale = (0.05185, 0.05185, 0.05185)
ob_cube_001.lock_rotations_4d = False
ob_cube_001.empty_display_type = 'ARROWS'
ob_cube_001.lineart.crease_threshold = 0.0
ob_cube_002.location = (0.513, 0.2491, 0.2344)
ob_cube_002.rotation_euler = (-0.6296, -0.0, 0.0)
ob_cube_002.scale = (0.05185, 0.05185, 0.05185)
ob_cube_002.lock_rotations_4d = False
ob_cube_002.empty_display_type = 'ARROWS'
ob_cube_002.lineart.crease_threshold = 0.0
ob_cube_003.location = (0.4121, 0.1732, 0.1419)
ob_cube_003.scale = (0.05185, 0.05185, 0.05185)
ob_cube_003.lock_rotations_4d = False
ob_cube_003.empty_display_type = 'ARROWS'
ob_cube_003.lineart.crease_threshold = 0.0
ob_cube_005.location = (0.513, -0.1623, 0.2344)
ob_cube_005.rotation_euler = (-0.6296, -0.0, 0.0)
ob_cube_005.scale = (0.05185, 0.05185, 0.05185)
ob_cube_005.lock_rotations_4d = False
ob_cube_005.empty_display_type = 'ARROWS'
ob_cube_005.lineart.crease_threshold = 0.0
ob_cube_006.location = (0.1141, 0.2491, 0.2344)
ob_cube_006.rotation_euler = (-0.6296, -0.0, 0.0)
ob_cube_006.scale = (0.05185, 0.05185, 0.05185)
ob_cube_006.lock_rotations_4d = False
ob_cube_006.empty_display_type = 'ARROWS'
ob_cube_006.lineart.crease_threshold = 0.0
ob_cube_007.location = (0.01316, 0.1732, 0.1419)
ob_cube_007.scale = (0.05185, 0.05185, 0.05185)
ob_cube_007.lock_rotations_4d = False
ob_cube_007.empty_display_type = 'ARROWS'
ob_cube_007.lineart.crease_threshold = 0.0
ob_cube_008.location = (0.1141, -0.1623, 0.2344)
ob_cube_008.rotation_euler = (-0.6296, -0.0, 0.0)
ob_cube_008.scale = (0.05185, 0.05185, 0.05185)
ob_cube_008.lock_rotations_4d = False
ob_cube_008.empty_display_type = 'ARROWS'
ob_cube_008.lineart.crease_threshold = 0.0
ob_cube_009.location = (0.01316, -0.2382, 0.1419)
ob_cube_009.scale = (0.05185, 0.05185, 0.05185)
ob_cube_009.lock_rotations_4d = False
ob_cube_009.empty_display_type = 'ARROWS'
ob_cube_009.lineart.crease_threshold = 0.0
ob_cube_010.location = (0.513, 0.2491, 0.5924)
ob_cube_010.rotation_euler = (-0.6296, -0.0, 0.0)
ob_cube_010.scale = (0.05185, 0.05185, 0.05185)
ob_cube_010.lock_rotations_4d = False
ob_cube_010.empty_display_type = 'ARROWS'
ob_cube_010.lineart.crease_threshold = 0.0
ob_cube_011.location = (0.4121, 0.1732, 0.5)
ob_cube_011.scale = (0.05185, 0.05185, 0.05185)
ob_cube_011.lock_rotations_4d = False
ob_cube_011.empty_display_type = 'ARROWS'
ob_cube_011.lineart.crease_threshold = 0.0
ob_cube_014.location = (0.1141, 0.2491, 0.5924)
ob_cube_014.rotation_euler = (-0.6296, -0.0, 0.0)
ob_cube_014.scale = (0.05185, 0.05185, 0.05185)
ob_cube_014.lock_rotations_4d = False
ob_cube_014.empty_display_type = 'ARROWS'
ob_cube_014.lineart.crease_threshold = 0.0
ob_cube_015.location = (0.01316, 0.1732, 0.5)
ob_cube_015.scale = (0.05185, 0.05185, 0.05185)
ob_cube_015.lock_rotations_4d = False
ob_cube_015.empty_display_type = 'ARROWS'
ob_cube_015.lineart.crease_threshold = 0.0
ob_cube_016.location = (0.1141, -0.1623, 0.5924)
ob_cube_016.rotation_euler = (-0.6296, -0.0, 0.0)
ob_cube_016.scale = (0.05185, 0.05185, 0.05185)
ob_cube_016.lock_rotations_4d = False
ob_cube_016.empty_display_type = 'ARROWS'
ob_cube_016.lineart.crease_threshold = 0.0
ob_cube_017.location = (0.01316, -0.2382, 0.5)
ob_cube_017.scale = (0.05185, 0.05185, 0.05185)
ob_cube_017.lock_rotations_4d = False
ob_cube_017.empty_display_type = 'ARROWS'
ob_cube_017.lineart.crease_threshold = 0.0
ob_cube_018.location = (0.513, -0.1623, 0.5924)
ob_cube_018.rotation_euler = (-0.6296, -0.0, 0.0)
ob_cube_018.scale = (0.05185, 0.05185, 0.05185)
ob_cube_018.lock_rotations_4d = False
ob_cube_018.empty_display_type = 'ARROWS'
ob_cube_018.lineart.crease_threshold = 0.0
ob_cube_019.location = (0.4121, -0.2382, 0.5)
ob_cube_019.scale = (0.05185, 0.05185, 0.05185)
ob_cube_019.lock_rotations_4d = False
ob_cube_019.empty_display_type = 'ARROWS'
ob_cube_019.lineart.crease_threshold = 0.0
ob_cube_020.location = (0.513, 0.2491, 0.9364)
ob_cube_020.rotation_euler = (-0.6296, -0.0, 0.0)
ob_cube_020.scale = (0.05185, 0.05185, 0.05185)
ob_cube_020.lock_rotations_4d = False
ob_cube_020.empty_display_type = 'ARROWS'
ob_cube_020.lineart.crease_threshold = 0.0
ob_cube_021.location = (0.4121, 0.1732, 0.8439)
ob_cube_021.scale = (0.05185, 0.05185, 0.05185)
ob_cube_021.lock_rotations_4d = False
ob_cube_021.empty_display_type = 'ARROWS'
ob_cube_021.lineart.crease_threshold = 0.0
ob_cube_022.location = (0.1141, 0.2491, 0.9364)
ob_cube_022.rotation_euler = (-0.6296, -0.0, 0.0)
ob_cube_022.scale = (0.05185, 0.05185, 0.05185)
ob_cube_022.lock_rotations_4d = False
ob_cube_022.empty_display_type = 'ARROWS'
ob_cube_022.lineart.crease_threshold = 0.0
ob_cube_023.location = (0.01316, 0.1732, 0.8439)
ob_cube_023.scale = (0.05185, 0.05185, 0.05185)
ob_cube_023.lock_rotations_4d = False
ob_cube_023.empty_display_type = 'ARROWS'
ob_cube_023.lineart.crease_threshold = 0.0
ob_cube_024.location = (0.1141, -0.1623, 0.9364)
ob_cube_024.rotation_euler = (-0.6296, -0.0, 0.0)
ob_cube_024.scale = (0.05185, 0.05185, 0.05185)
ob_cube_024.lock_rotations_4d = False
ob_cube_024.empty_display_type = 'ARROWS'
ob_cube_024.lineart.crease_threshold = 0.0
ob_cube_025.location = (0.01316, -0.2382, 0.8439)
ob_cube_025.scale = (0.05185, 0.05185, 0.05185)
ob_cube_025.lock_rotations_4d = False
ob_cube_025.empty_display_type = 'ARROWS'
ob_cube_025.lineart.crease_threshold = 0.0
ob_cube_026.location = (0.513, -0.1623, 0.9364)
ob_cube_026.rotation_euler = (-0.6296, -0.0, 0.0)
ob_cube_026.scale = (0.05185, 0.05185, 0.05185)
ob_cube_026.lock_rotations_4d = False
ob_cube_026.empty_display_type = 'ARROWS'
ob_cube_026.lineart.crease_threshold = 0.0
ob_cube_027.location = (0.4121, -0.2382, 0.8439)
ob_cube_027.scale = (0.05185, 0.05185, 0.05185)
ob_cube_027.lock_rotations_4d = False
ob_cube_027.empty_display_type = 'ARROWS'
ob_cube_027.lineart.crease_threshold = 0.0

# ---- collection membership
col_collection_1.objects.link(ob_cube_004)
col_collection_1.objects.link(ob_lamp)
col_collection_1.objects.link(ob_camera)
col_collection_1.objects.link(ob_cube_012)
col_collection_1.objects.link(ob_cube_013)
col_collection_1.objects.link(ob_cube_000)
col_collection_1.objects.link(ob_cube_001)
col_collection_1.objects.link(ob_cube_002)
col_collection_1.objects.link(ob_cube_003)
col_collection_1.objects.link(ob_cube_005)
col_collection_1.objects.link(ob_cube_006)
col_collection_1.objects.link(ob_cube_007)
col_collection_1.objects.link(ob_cube_008)
col_collection_1.objects.link(ob_cube_009)
col_collection_1.objects.link(ob_cube_010)
col_collection_1.objects.link(ob_cube_011)
col_collection_1.objects.link(ob_cube_014)
col_collection_1.objects.link(ob_cube_015)
col_collection_1.objects.link(ob_cube_016)
col_collection_1.objects.link(ob_cube_017)
col_collection_1.objects.link(ob_cube_018)
col_collection_1.objects.link(ob_cube_019)
col_collection_1.objects.link(ob_cube_020)
col_collection_1.objects.link(ob_cube_021)
col_collection_1.objects.link(ob_cube_022)
col_collection_1.objects.link(ob_cube_023)
col_collection_1.objects.link(ob_cube_024)
col_collection_1.objects.link(ob_cube_025)
col_collection_1.objects.link(ob_cube_026)
col_collection_1.objects.link(ob_cube_027)

# ---- scene / render settings (as saved in the file)
scene.camera = ob_camera
scene.frame_start = 1; scene.frame_end = 250; scene.frame_set(26)
scene.render.engine = 'BLENDER_EEVEE_NEXT'
scene.render.resolution_percentage = 50
scene.render.dither_intensity = 0.0
scene.cycles.use_denoising = False
scene.cycles.samples = 10
scene.cycles.sampling_pattern = 'TABULATED_SOBOL'
scene.cycles.light_sampling_threshold = 0.0
scene.cycles.use_adaptive_sampling = False
scene.cycles.use_light_tree = False
scene.cycles.blur_glossy = 0.0
scene.cycles.pixel_filter_type = 'GAUSSIAN'
scene.cycles.sample_clamp_indirect = 0.0
scene.view_settings.view_transform = 'Standard'
bpy.context.view_layer.update()
